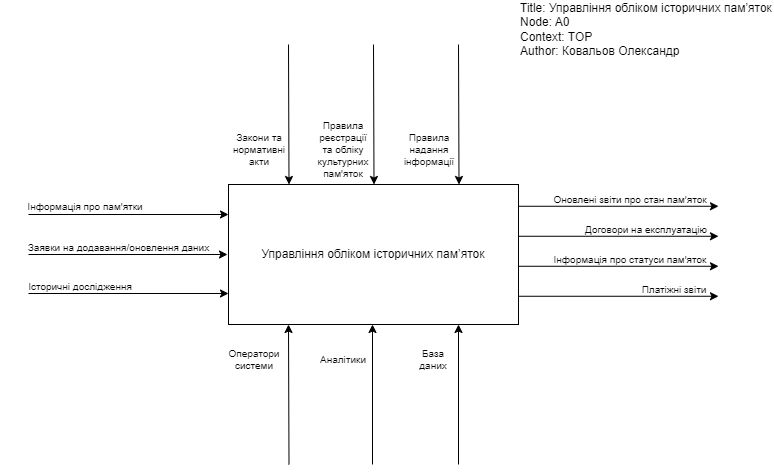

The diagram above was exported from draw.io. Its source (the exported page's mxGraphModel, read from the mxfile embedded in the PNG):
<mxGraphModel dx="1235" dy="740" grid="1" gridSize="10" guides="1" tooltips="1" connect="1" arrows="1" fold="1" page="1" pageScale="1" pageWidth="850" pageHeight="1100" math="0" shadow="0">
  <root>
    <mxCell id="0" />
    <mxCell id="1" parent="0" />
    <mxCell id="irH001_9f2ed2AuSBidk-1" value="Управління обліком історичних пам’яток" style="rounded=0;whiteSpace=wrap;html=1;" vertex="1" parent="1">
      <mxGeometry x="280" y="280" width="290" height="140" as="geometry" />
    </mxCell>
    <mxCell id="irH001_9f2ed2AuSBidk-2" value="" style="endArrow=classic;html=1;rounded=0;entryX=0;entryY=0.25;entryDx=0;entryDy=0;" edge="1" parent="1">
      <mxGeometry width="50" height="50" relative="1" as="geometry">
        <mxPoint x="80" y="310" as="sourcePoint" />
        <mxPoint x="280" y="310" as="targetPoint" />
      </mxGeometry>
    </mxCell>
    <mxCell id="irH001_9f2ed2AuSBidk-5" value="Інформація про пам'ятки" style="text;html=1;align=center;verticalAlign=middle;whiteSpace=wrap;rounded=0;fontSize=10;" vertex="1" parent="1">
      <mxGeometry x="57" y="287" width="160" height="30" as="geometry" />
    </mxCell>
    <mxCell id="irH001_9f2ed2AuSBidk-6" value="" style="endArrow=classic;html=1;rounded=0;entryX=0;entryY=0.25;entryDx=0;entryDy=0;" edge="1" parent="1">
      <mxGeometry width="50" height="50" relative="1" as="geometry">
        <mxPoint x="80" y="350" as="sourcePoint" />
        <mxPoint x="279" y="350" as="targetPoint" />
      </mxGeometry>
    </mxCell>
    <mxCell id="irH001_9f2ed2AuSBidk-7" value="Заявки на додавання/оновлення даних" style="text;html=1;align=center;verticalAlign=middle;whiteSpace=wrap;rounded=0;fontSize=10;" vertex="1" parent="1">
      <mxGeometry x="60" y="328" width="221" height="30" as="geometry" />
    </mxCell>
    <mxCell id="irH001_9f2ed2AuSBidk-8" value="" style="endArrow=classic;html=1;rounded=0;entryX=0;entryY=0.25;entryDx=0;entryDy=0;" edge="1" parent="1">
      <mxGeometry width="50" height="50" relative="1" as="geometry">
        <mxPoint x="80" y="389" as="sourcePoint" />
        <mxPoint x="280" y="389" as="targetPoint" />
      </mxGeometry>
    </mxCell>
    <mxCell id="irH001_9f2ed2AuSBidk-9" value="Історичні дослідження" style="text;html=1;align=center;verticalAlign=middle;whiteSpace=wrap;rounded=0;fontSize=10;" vertex="1" parent="1">
      <mxGeometry x="52" y="367" width="160" height="30" as="geometry" />
    </mxCell>
    <mxCell id="irH001_9f2ed2AuSBidk-10" value="" style="endArrow=classic;html=1;rounded=0;entryX=0;entryY=0.25;entryDx=0;entryDy=0;" edge="1" parent="1">
      <mxGeometry width="50" height="50" relative="1" as="geometry">
        <mxPoint x="570" y="301.76" as="sourcePoint" />
        <mxPoint x="770" y="301.76" as="targetPoint" />
      </mxGeometry>
    </mxCell>
    <mxCell id="irH001_9f2ed2AuSBidk-11" value="Оновлені звіти про стан пам'яток" style="text;html=1;align=center;verticalAlign=middle;whiteSpace=wrap;rounded=0;fontSize=10;" vertex="1" parent="1">
      <mxGeometry x="602" y="280" width="160" height="30" as="geometry" />
    </mxCell>
    <mxCell id="irH001_9f2ed2AuSBidk-12" value="" style="endArrow=classic;html=1;rounded=0;entryX=0;entryY=0.25;entryDx=0;entryDy=0;" edge="1" parent="1">
      <mxGeometry width="50" height="50" relative="1" as="geometry">
        <mxPoint x="570" y="331.76" as="sourcePoint" />
        <mxPoint x="770" y="331.76" as="targetPoint" />
      </mxGeometry>
    </mxCell>
    <mxCell id="irH001_9f2ed2AuSBidk-13" value="Договори на експлуатацію" style="text;html=1;align=center;verticalAlign=middle;whiteSpace=wrap;rounded=0;fontSize=10;" vertex="1" parent="1">
      <mxGeometry x="618" y="310" width="160" height="30" as="geometry" />
    </mxCell>
    <mxCell id="irH001_9f2ed2AuSBidk-14" value="" style="endArrow=classic;html=1;rounded=0;entryX=0;entryY=0.25;entryDx=0;entryDy=0;" edge="1" parent="1">
      <mxGeometry width="50" height="50" relative="1" as="geometry">
        <mxPoint x="570" y="361.76" as="sourcePoint" />
        <mxPoint x="770" y="361.76" as="targetPoint" />
      </mxGeometry>
    </mxCell>
    <mxCell id="irH001_9f2ed2AuSBidk-15" value="Інформація про статуси пам'яток" style="text;html=1;align=center;verticalAlign=middle;whiteSpace=wrap;rounded=0;fontSize=10;" vertex="1" parent="1">
      <mxGeometry x="602" y="340" width="160" height="30" as="geometry" />
    </mxCell>
    <mxCell id="irH001_9f2ed2AuSBidk-16" value="" style="endArrow=classic;html=1;rounded=0;entryX=0;entryY=0.25;entryDx=0;entryDy=0;" edge="1" parent="1">
      <mxGeometry width="50" height="50" relative="1" as="geometry">
        <mxPoint x="570" y="391.76" as="sourcePoint" />
        <mxPoint x="770" y="391.76" as="targetPoint" />
      </mxGeometry>
    </mxCell>
    <mxCell id="irH001_9f2ed2AuSBidk-17" value="Платіжні звіти" style="text;html=1;align=center;verticalAlign=middle;whiteSpace=wrap;rounded=0;fontSize=10;" vertex="1" parent="1">
      <mxGeometry x="646" y="370" width="160" height="30" as="geometry" />
    </mxCell>
    <mxCell id="irH001_9f2ed2AuSBidk-24" value="" style="endArrow=classic;html=1;rounded=0;entryX=0.25;entryY=1;entryDx=0;entryDy=0;" edge="1" parent="1">
      <mxGeometry width="50" height="50" relative="1" as="geometry">
        <mxPoint x="340.5" y="560" as="sourcePoint" />
        <mxPoint x="340" y="420" as="targetPoint" />
      </mxGeometry>
    </mxCell>
    <mxCell id="irH001_9f2ed2AuSBidk-26" value="" style="endArrow=classic;html=1;rounded=0;entryX=0.25;entryY=1;entryDx=0;entryDy=0;" edge="1" parent="1">
      <mxGeometry width="50" height="50" relative="1" as="geometry">
        <mxPoint x="424" y="560" as="sourcePoint" />
        <mxPoint x="424" y="420" as="targetPoint" />
      </mxGeometry>
    </mxCell>
    <mxCell id="irH001_9f2ed2AuSBidk-27" value="" style="endArrow=classic;html=1;rounded=0;entryX=0.25;entryY=1;entryDx=0;entryDy=0;" edge="1" parent="1">
      <mxGeometry width="50" height="50" relative="1" as="geometry">
        <mxPoint x="510" y="560" as="sourcePoint" />
        <mxPoint x="510" y="420" as="targetPoint" />
      </mxGeometry>
    </mxCell>
    <mxCell id="irH001_9f2ed2AuSBidk-28" value="Оператори системи" style="text;html=1;align=center;verticalAlign=middle;whiteSpace=wrap;rounded=0;fontSize=10;" vertex="1" parent="1">
      <mxGeometry x="281" y="430" width="50" height="50" as="geometry" />
    </mxCell>
    <mxCell id="irH001_9f2ed2AuSBidk-29" value="Аналітики" style="text;html=1;align=center;verticalAlign=middle;whiteSpace=wrap;rounded=0;fontSize=10;" vertex="1" parent="1">
      <mxGeometry x="370" y="430" width="50" height="50" as="geometry" />
    </mxCell>
    <mxCell id="irH001_9f2ed2AuSBidk-30" value="База даних" style="text;html=1;align=center;verticalAlign=middle;whiteSpace=wrap;rounded=0;fontSize=10;" vertex="1" parent="1">
      <mxGeometry x="460" y="430" width="50" height="50" as="geometry" />
    </mxCell>
    <mxCell id="irH001_9f2ed2AuSBidk-31" value="" style="endArrow=classic;html=1;rounded=0;entryX=0.25;entryY=1;entryDx=0;entryDy=0;" edge="1" parent="1">
      <mxGeometry width="50" height="50" relative="1" as="geometry">
        <mxPoint x="340" y="140" as="sourcePoint" />
        <mxPoint x="340.5" y="280" as="targetPoint" />
      </mxGeometry>
    </mxCell>
    <mxCell id="irH001_9f2ed2AuSBidk-32" value="" style="endArrow=classic;html=1;rounded=0;entryX=0.25;entryY=1;entryDx=0;entryDy=0;" edge="1" parent="1">
      <mxGeometry width="50" height="50" relative="1" as="geometry">
        <mxPoint x="425" y="140" as="sourcePoint" />
        <mxPoint x="425.5" y="280" as="targetPoint" />
      </mxGeometry>
    </mxCell>
    <mxCell id="irH001_9f2ed2AuSBidk-33" value="" style="endArrow=classic;html=1;rounded=0;entryX=0.25;entryY=1;entryDx=0;entryDy=0;" edge="1" parent="1">
      <mxGeometry width="50" height="50" relative="1" as="geometry">
        <mxPoint x="510" y="140" as="sourcePoint" />
        <mxPoint x="510.5" y="280" as="targetPoint" />
      </mxGeometry>
    </mxCell>
    <mxCell id="irH001_9f2ed2AuSBidk-34" value="Закони та нормативні акти" style="text;html=1;align=center;verticalAlign=middle;whiteSpace=wrap;rounded=0;fontSize=10;" vertex="1" parent="1">
      <mxGeometry x="286" y="220" width="50" height="50" as="geometry" />
    </mxCell>
    <mxCell id="irH001_9f2ed2AuSBidk-37" value="Правила реєстрації та обліку культурних пам'яток" style="text;html=1;align=center;verticalAlign=middle;whiteSpace=wrap;rounded=0;fontSize=10;" vertex="1" parent="1">
      <mxGeometry x="370" y="220" width="50" height="50" as="geometry" />
    </mxCell>
    <mxCell id="irH001_9f2ed2AuSBidk-38" value="Правила надання інформації" style="text;html=1;align=center;verticalAlign=middle;whiteSpace=wrap;rounded=0;fontSize=10;" vertex="1" parent="1">
      <mxGeometry x="456" y="220" width="50" height="50" as="geometry" />
    </mxCell>
    <mxCell id="irH001_9f2ed2AuSBidk-40" value="Title:&amp;nbsp;Управління обліком історичних пам’яток&lt;div&gt;Node: A0&lt;/div&gt;&lt;div&gt;Context: TOP&lt;/div&gt;&lt;div&gt;Author: Ковальов Олександр&lt;/div&gt;" style="text;html=1;align=left;verticalAlign=middle;whiteSpace=wrap;rounded=0;" vertex="1" parent="1">
      <mxGeometry x="570" y="110" width="256" height="30" as="geometry" />
    </mxCell>
  </root>
</mxGraphModel>